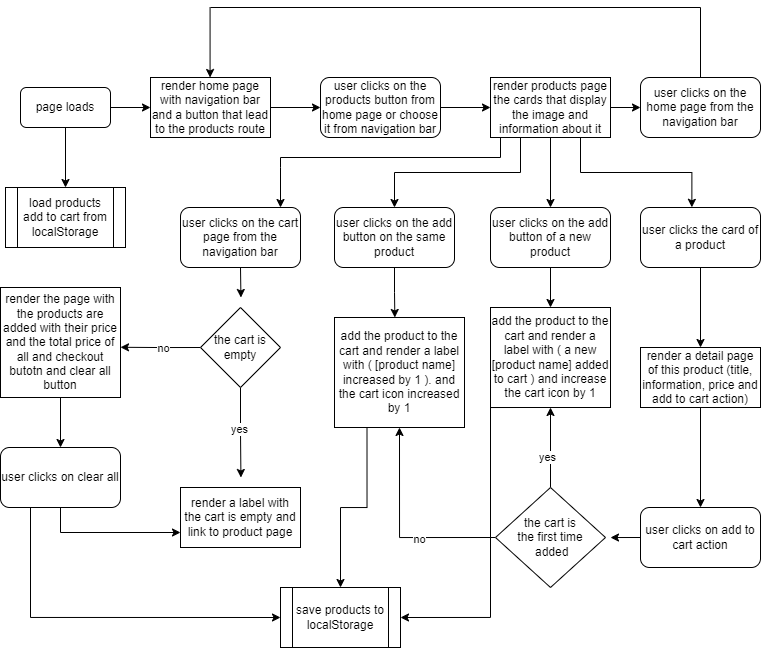

The diagram above was exported from draw.io. Its source (the exported page's mxGraphModel, read from the mxfile embedded in the PNG):
<mxGraphModel dx="690" dy="575" grid="1" gridSize="10" guides="1" tooltips="1" connect="1" arrows="1" fold="1" page="1" pageScale="1" pageWidth="827" pageHeight="1169" math="0" shadow="0">
  <root>
    <mxCell id="0" />
    <mxCell id="1" parent="0" />
    <mxCell id="noHnva-lugfT0j-XAwuP-3" style="edgeStyle=orthogonalEdgeStyle;rounded=0;orthogonalLoop=1;jettySize=auto;html=1;exitX=1;exitY=0.5;exitDx=0;exitDy=0;entryX=0;entryY=0.5;entryDx=0;entryDy=0;" edge="1" parent="1" source="noHnva-lugfT0j-XAwuP-1" target="noHnva-lugfT0j-XAwuP-2">
      <mxGeometry relative="1" as="geometry" />
    </mxCell>
    <mxCell id="noHnva-lugfT0j-XAwuP-72" style="edgeStyle=orthogonalEdgeStyle;rounded=0;orthogonalLoop=1;jettySize=auto;html=1;exitX=0.5;exitY=1;exitDx=0;exitDy=0;entryX=0.5;entryY=0;entryDx=0;entryDy=0;" edge="1" parent="1" source="noHnva-lugfT0j-XAwuP-1" target="noHnva-lugfT0j-XAwuP-71">
      <mxGeometry relative="1" as="geometry" />
    </mxCell>
    <mxCell id="noHnva-lugfT0j-XAwuP-1" value="page loads" style="rounded=1;whiteSpace=wrap;html=1;" vertex="1" parent="1">
      <mxGeometry x="40" y="180" width="90" height="40" as="geometry" />
    </mxCell>
    <mxCell id="noHnva-lugfT0j-XAwuP-5" style="edgeStyle=orthogonalEdgeStyle;rounded=0;orthogonalLoop=1;jettySize=auto;html=1;exitX=1;exitY=0.5;exitDx=0;exitDy=0;entryX=0;entryY=0.5;entryDx=0;entryDy=0;" edge="1" parent="1" source="noHnva-lugfT0j-XAwuP-2" target="noHnva-lugfT0j-XAwuP-4">
      <mxGeometry relative="1" as="geometry" />
    </mxCell>
    <mxCell id="noHnva-lugfT0j-XAwuP-2" value="render home page with navigation bar and a button that lead to the products route" style="rounded=0;whiteSpace=wrap;html=1;" vertex="1" parent="1">
      <mxGeometry x="170" y="170" width="120" height="60" as="geometry" />
    </mxCell>
    <mxCell id="noHnva-lugfT0j-XAwuP-7" style="edgeStyle=orthogonalEdgeStyle;rounded=0;orthogonalLoop=1;jettySize=auto;html=1;exitX=1;exitY=0.5;exitDx=0;exitDy=0;entryX=0;entryY=0.5;entryDx=0;entryDy=0;" edge="1" parent="1" source="noHnva-lugfT0j-XAwuP-4" target="noHnva-lugfT0j-XAwuP-6">
      <mxGeometry relative="1" as="geometry" />
    </mxCell>
    <mxCell id="noHnva-lugfT0j-XAwuP-4" value="user clicks on the products button from home page or choose it from navigation bar" style="rounded=1;whiteSpace=wrap;html=1;" vertex="1" parent="1">
      <mxGeometry x="340" y="170" width="120" height="60" as="geometry" />
    </mxCell>
    <mxCell id="noHnva-lugfT0j-XAwuP-14" style="edgeStyle=orthogonalEdgeStyle;rounded=0;orthogonalLoop=1;jettySize=auto;html=1;exitX=1;exitY=0.5;exitDx=0;exitDy=0;entryX=0;entryY=0.5;entryDx=0;entryDy=0;" edge="1" parent="1" source="noHnva-lugfT0j-XAwuP-6" target="noHnva-lugfT0j-XAwuP-9">
      <mxGeometry relative="1" as="geometry" />
    </mxCell>
    <mxCell id="noHnva-lugfT0j-XAwuP-16" style="edgeStyle=orthogonalEdgeStyle;rounded=0;orthogonalLoop=1;jettySize=auto;html=1;exitX=0.5;exitY=1;exitDx=0;exitDy=0;entryX=0.5;entryY=0;entryDx=0;entryDy=0;" edge="1" parent="1" source="noHnva-lugfT0j-XAwuP-6" target="noHnva-lugfT0j-XAwuP-11">
      <mxGeometry relative="1" as="geometry" />
    </mxCell>
    <mxCell id="noHnva-lugfT0j-XAwuP-17" style="edgeStyle=orthogonalEdgeStyle;rounded=0;orthogonalLoop=1;jettySize=auto;html=1;exitX=0.25;exitY=1;exitDx=0;exitDy=0;entryX=0.5;entryY=0;entryDx=0;entryDy=0;" edge="1" parent="1" source="noHnva-lugfT0j-XAwuP-6" target="noHnva-lugfT0j-XAwuP-12">
      <mxGeometry relative="1" as="geometry" />
    </mxCell>
    <mxCell id="noHnva-lugfT0j-XAwuP-6" value="render products page the cards that display the image and information about it" style="rounded=0;whiteSpace=wrap;html=1;" vertex="1" parent="1">
      <mxGeometry x="510" y="170" width="120" height="60" as="geometry" />
    </mxCell>
    <mxCell id="noHnva-lugfT0j-XAwuP-9" value="user clicks on the home page from the navigation bar" style="rounded=1;whiteSpace=wrap;html=1;" vertex="1" parent="1">
      <mxGeometry x="660" y="170" width="120" height="60" as="geometry" />
    </mxCell>
    <mxCell id="noHnva-lugfT0j-XAwuP-37" style="edgeStyle=orthogonalEdgeStyle;rounded=0;orthogonalLoop=1;jettySize=auto;html=1;exitX=0.5;exitY=1;exitDx=0;exitDy=0;entryX=0.5;entryY=0;entryDx=0;entryDy=0;" edge="1" parent="1" source="noHnva-lugfT0j-XAwuP-10" target="noHnva-lugfT0j-XAwuP-36">
      <mxGeometry relative="1" as="geometry" />
    </mxCell>
    <mxCell id="noHnva-lugfT0j-XAwuP-10" value="user clicks the card of a product" style="rounded=1;whiteSpace=wrap;html=1;" vertex="1" parent="1">
      <mxGeometry x="660" y="300" width="120" height="60" as="geometry" />
    </mxCell>
    <mxCell id="noHnva-lugfT0j-XAwuP-49" style="edgeStyle=orthogonalEdgeStyle;rounded=0;orthogonalLoop=1;jettySize=auto;html=1;exitX=0.5;exitY=1;exitDx=0;exitDy=0;entryX=0.5;entryY=0;entryDx=0;entryDy=0;" edge="1" parent="1" source="noHnva-lugfT0j-XAwuP-11" target="noHnva-lugfT0j-XAwuP-42">
      <mxGeometry relative="1" as="geometry" />
    </mxCell>
    <mxCell id="noHnva-lugfT0j-XAwuP-11" value="user clicks on the add button of a new product" style="rounded=1;whiteSpace=wrap;html=1;" vertex="1" parent="1">
      <mxGeometry x="510" y="300" width="120" height="60" as="geometry" />
    </mxCell>
    <mxCell id="noHnva-lugfT0j-XAwuP-48" style="edgeStyle=orthogonalEdgeStyle;rounded=0;orthogonalLoop=1;jettySize=auto;html=1;exitX=0.5;exitY=1;exitDx=0;exitDy=0;" edge="1" parent="1" source="noHnva-lugfT0j-XAwuP-12">
      <mxGeometry relative="1" as="geometry">
        <mxPoint x="414.3478260869565" y="410.0000000000001" as="targetPoint" />
      </mxGeometry>
    </mxCell>
    <mxCell id="noHnva-lugfT0j-XAwuP-12" value="user clicks on the add button on the same product" style="rounded=1;whiteSpace=wrap;html=1;" vertex="1" parent="1">
      <mxGeometry x="354" y="300" width="120" height="60" as="geometry" />
    </mxCell>
    <mxCell id="noHnva-lugfT0j-XAwuP-55" style="edgeStyle=orthogonalEdgeStyle;rounded=0;orthogonalLoop=1;jettySize=auto;html=1;exitX=0.5;exitY=1;exitDx=0;exitDy=0;" edge="1" parent="1" source="noHnva-lugfT0j-XAwuP-13">
      <mxGeometry relative="1" as="geometry">
        <mxPoint x="260.43478260869574" y="390.0000000000001" as="targetPoint" />
      </mxGeometry>
    </mxCell>
    <mxCell id="noHnva-lugfT0j-XAwuP-13" value="user clicks on the cart page from the navigation bar" style="rounded=1;whiteSpace=wrap;html=1;" vertex="1" parent="1">
      <mxGeometry x="200" y="300" width="120" height="60" as="geometry" />
    </mxCell>
    <mxCell id="noHnva-lugfT0j-XAwuP-15" style="edgeStyle=orthogonalEdgeStyle;rounded=0;orthogonalLoop=1;jettySize=auto;html=1;exitX=0.75;exitY=1;exitDx=0;exitDy=0;entryX=0.428;entryY=-0.003;entryDx=0;entryDy=0;entryPerimeter=0;" edge="1" parent="1" source="noHnva-lugfT0j-XAwuP-6" target="noHnva-lugfT0j-XAwuP-10">
      <mxGeometry relative="1" as="geometry" />
    </mxCell>
    <mxCell id="noHnva-lugfT0j-XAwuP-20" value="" style="endArrow=classic;html=1;rounded=0;" edge="1" parent="1">
      <mxGeometry width="50" height="50" relative="1" as="geometry">
        <mxPoint x="300" y="260" as="sourcePoint" />
        <mxPoint x="300" y="300" as="targetPoint" />
      </mxGeometry>
    </mxCell>
    <mxCell id="noHnva-lugfT0j-XAwuP-23" value="" style="endArrow=none;html=1;rounded=0;" edge="1" parent="1">
      <mxGeometry width="50" height="50" relative="1" as="geometry">
        <mxPoint x="300" y="250" as="sourcePoint" />
        <mxPoint x="520" y="250" as="targetPoint" />
      </mxGeometry>
    </mxCell>
    <mxCell id="noHnva-lugfT0j-XAwuP-25" value="" style="endArrow=none;html=1;rounded=0;" edge="1" parent="1">
      <mxGeometry width="50" height="50" relative="1" as="geometry">
        <mxPoint x="520" y="250" as="sourcePoint" />
        <mxPoint x="520" y="230" as="targetPoint" />
      </mxGeometry>
    </mxCell>
    <mxCell id="noHnva-lugfT0j-XAwuP-26" value="" style="endArrow=none;html=1;rounded=0;" edge="1" parent="1">
      <mxGeometry width="50" height="50" relative="1" as="geometry">
        <mxPoint x="300" y="260" as="sourcePoint" />
        <mxPoint x="300" y="250" as="targetPoint" />
      </mxGeometry>
    </mxCell>
    <mxCell id="noHnva-lugfT0j-XAwuP-32" value="" style="endArrow=classic;html=1;rounded=0;" edge="1" parent="1">
      <mxGeometry width="50" height="50" relative="1" as="geometry">
        <mxPoint x="229.57" y="100" as="sourcePoint" />
        <mxPoint x="229.57" y="170" as="targetPoint" />
      </mxGeometry>
    </mxCell>
    <mxCell id="noHnva-lugfT0j-XAwuP-34" value="" style="endArrow=none;html=1;rounded=0;" edge="1" parent="1">
      <mxGeometry width="50" height="50" relative="1" as="geometry">
        <mxPoint x="230" y="100" as="sourcePoint" />
        <mxPoint x="720" y="100" as="targetPoint" />
      </mxGeometry>
    </mxCell>
    <mxCell id="noHnva-lugfT0j-XAwuP-35" value="" style="endArrow=none;html=1;rounded=0;exitX=0.5;exitY=0;exitDx=0;exitDy=0;" edge="1" parent="1" source="noHnva-lugfT0j-XAwuP-9">
      <mxGeometry width="50" height="50" relative="1" as="geometry">
        <mxPoint x="670" y="150" as="sourcePoint" />
        <mxPoint x="720" y="100" as="targetPoint" />
      </mxGeometry>
    </mxCell>
    <mxCell id="noHnva-lugfT0j-XAwuP-39" style="edgeStyle=orthogonalEdgeStyle;rounded=0;orthogonalLoop=1;jettySize=auto;html=1;exitX=0.5;exitY=1;exitDx=0;exitDy=0;entryX=0.5;entryY=0;entryDx=0;entryDy=0;" edge="1" parent="1" source="noHnva-lugfT0j-XAwuP-36" target="noHnva-lugfT0j-XAwuP-38">
      <mxGeometry relative="1" as="geometry" />
    </mxCell>
    <mxCell id="noHnva-lugfT0j-XAwuP-36" value="render a detail page of this product (title, information, price and add to cart action)" style="rounded=0;whiteSpace=wrap;html=1;" vertex="1" parent="1">
      <mxGeometry x="660" y="440" width="120" height="60" as="geometry" />
    </mxCell>
    <mxCell id="noHnva-lugfT0j-XAwuP-50" style="edgeStyle=orthogonalEdgeStyle;rounded=0;orthogonalLoop=1;jettySize=auto;html=1;exitX=0;exitY=0.5;exitDx=0;exitDy=0;" edge="1" parent="1" source="noHnva-lugfT0j-XAwuP-38">
      <mxGeometry relative="1" as="geometry">
        <mxPoint x="630" y="630.217391304348" as="targetPoint" />
      </mxGeometry>
    </mxCell>
    <mxCell id="noHnva-lugfT0j-XAwuP-38" value="user clicks on add to cart action" style="rounded=1;whiteSpace=wrap;html=1;" vertex="1" parent="1">
      <mxGeometry x="660" y="600" width="120" height="60" as="geometry" />
    </mxCell>
    <mxCell id="noHnva-lugfT0j-XAwuP-51" style="edgeStyle=orthogonalEdgeStyle;rounded=0;orthogonalLoop=1;jettySize=auto;html=1;exitX=0.5;exitY=0;exitDx=0;exitDy=0;entryX=0.5;entryY=1;entryDx=0;entryDy=0;" edge="1" parent="1" source="noHnva-lugfT0j-XAwuP-40" target="noHnva-lugfT0j-XAwuP-42">
      <mxGeometry relative="1" as="geometry" />
    </mxCell>
    <mxCell id="noHnva-lugfT0j-XAwuP-52" value="yes" style="edgeLabel;html=1;align=center;verticalAlign=middle;resizable=0;points=[];" vertex="1" connectable="0" parent="noHnva-lugfT0j-XAwuP-51">
      <mxGeometry x="-0.2337" y="3" relative="1" as="geometry">
        <mxPoint as="offset" />
      </mxGeometry>
    </mxCell>
    <mxCell id="noHnva-lugfT0j-XAwuP-53" style="edgeStyle=orthogonalEdgeStyle;rounded=0;orthogonalLoop=1;jettySize=auto;html=1;exitX=0;exitY=0.5;exitDx=0;exitDy=0;entryX=0.5;entryY=1;entryDx=0;entryDy=0;" edge="1" parent="1" source="noHnva-lugfT0j-XAwuP-40" target="noHnva-lugfT0j-XAwuP-45">
      <mxGeometry relative="1" as="geometry" />
    </mxCell>
    <mxCell id="noHnva-lugfT0j-XAwuP-54" value="no" style="edgeLabel;html=1;align=center;verticalAlign=middle;resizable=0;points=[];" vertex="1" connectable="0" parent="noHnva-lugfT0j-XAwuP-53">
      <mxGeometry x="-0.2592" y="2" relative="1" as="geometry">
        <mxPoint as="offset" />
      </mxGeometry>
    </mxCell>
    <mxCell id="noHnva-lugfT0j-XAwuP-40" value="the cart is &lt;br&gt;the first time&lt;br&gt;&amp;nbsp;added" style="rhombus;whiteSpace=wrap;html=1;" vertex="1" parent="1">
      <mxGeometry x="515" y="580" width="110" height="100" as="geometry" />
    </mxCell>
    <mxCell id="noHnva-lugfT0j-XAwuP-66" style="edgeStyle=orthogonalEdgeStyle;rounded=0;orthogonalLoop=1;jettySize=auto;html=1;exitX=0.25;exitY=1;exitDx=0;exitDy=0;entryX=1;entryY=0.5;entryDx=0;entryDy=0;" edge="1" parent="1" source="noHnva-lugfT0j-XAwuP-42" target="noHnva-lugfT0j-XAwuP-64">
      <mxGeometry relative="1" as="geometry">
        <Array as="points">
          <mxPoint x="510" y="500" />
          <mxPoint x="510" y="710" />
        </Array>
      </mxGeometry>
    </mxCell>
    <mxCell id="noHnva-lugfT0j-XAwuP-42" value="add the product to the cart and render a label with ( a new [product name] added to cart ) and increase the cart icon by 1" style="rounded=0;whiteSpace=wrap;html=1;" vertex="1" parent="1">
      <mxGeometry x="510" y="400" width="120" height="100" as="geometry" />
    </mxCell>
    <mxCell id="noHnva-lugfT0j-XAwuP-65" style="edgeStyle=orthogonalEdgeStyle;rounded=0;orthogonalLoop=1;jettySize=auto;html=1;exitX=0.25;exitY=1;exitDx=0;exitDy=0;entryX=0.5;entryY=0;entryDx=0;entryDy=0;" edge="1" parent="1" source="noHnva-lugfT0j-XAwuP-45" target="noHnva-lugfT0j-XAwuP-64">
      <mxGeometry relative="1" as="geometry" />
    </mxCell>
    <mxCell id="noHnva-lugfT0j-XAwuP-45" value="add the product to the cart and render a label with ( [product name] increased by 1 ). and the cart icon increased by 1" style="rounded=0;whiteSpace=wrap;html=1;" vertex="1" parent="1">
      <mxGeometry x="354" y="410" width="130" height="110" as="geometry" />
    </mxCell>
    <mxCell id="noHnva-lugfT0j-XAwuP-58" style="edgeStyle=orthogonalEdgeStyle;rounded=0;orthogonalLoop=1;jettySize=auto;html=1;exitX=0.5;exitY=1;exitDx=0;exitDy=0;" edge="1" parent="1" source="noHnva-lugfT0j-XAwuP-57">
      <mxGeometry relative="1" as="geometry">
        <mxPoint x="260.43478260869574" y="570" as="targetPoint" />
      </mxGeometry>
    </mxCell>
    <mxCell id="noHnva-lugfT0j-XAwuP-59" value="yes" style="edgeLabel;html=1;align=center;verticalAlign=middle;resizable=0;points=[];" vertex="1" connectable="0" parent="noHnva-lugfT0j-XAwuP-58">
      <mxGeometry x="-0.0861" y="-1" relative="1" as="geometry">
        <mxPoint as="offset" />
      </mxGeometry>
    </mxCell>
    <mxCell id="noHnva-lugfT0j-XAwuP-61" style="edgeStyle=orthogonalEdgeStyle;rounded=0;orthogonalLoop=1;jettySize=auto;html=1;exitX=0;exitY=0.5;exitDx=0;exitDy=0;" edge="1" parent="1" source="noHnva-lugfT0j-XAwuP-57">
      <mxGeometry relative="1" as="geometry">
        <mxPoint x="140" y="439.78260869565224" as="targetPoint" />
      </mxGeometry>
    </mxCell>
    <mxCell id="noHnva-lugfT0j-XAwuP-62" value="no" style="edgeLabel;html=1;align=center;verticalAlign=middle;resizable=0;points=[];" vertex="1" connectable="0" parent="noHnva-lugfT0j-XAwuP-61">
      <mxGeometry x="-0.0574" y="1" relative="1" as="geometry">
        <mxPoint x="1" as="offset" />
      </mxGeometry>
    </mxCell>
    <mxCell id="noHnva-lugfT0j-XAwuP-57" value="the cart is empty" style="rhombus;whiteSpace=wrap;html=1;" vertex="1" parent="1">
      <mxGeometry x="220" y="400" width="80" height="80" as="geometry" />
    </mxCell>
    <mxCell id="noHnva-lugfT0j-XAwuP-60" value="render a label with the cart is empty and link to product page" style="rounded=0;whiteSpace=wrap;html=1;" vertex="1" parent="1">
      <mxGeometry x="200" y="580" width="120" height="60" as="geometry" />
    </mxCell>
    <mxCell id="noHnva-lugfT0j-XAwuP-68" style="edgeStyle=orthogonalEdgeStyle;rounded=0;orthogonalLoop=1;jettySize=auto;html=1;exitX=0.5;exitY=1;exitDx=0;exitDy=0;entryX=0.5;entryY=0;entryDx=0;entryDy=0;" edge="1" parent="1" source="noHnva-lugfT0j-XAwuP-63" target="noHnva-lugfT0j-XAwuP-67">
      <mxGeometry relative="1" as="geometry" />
    </mxCell>
    <mxCell id="noHnva-lugfT0j-XAwuP-63" value="render the page with the products are added with their price and the total price of all and checkout butotn and clear all button" style="rounded=0;whiteSpace=wrap;html=1;" vertex="1" parent="1">
      <mxGeometry x="20" y="380" width="120" height="110" as="geometry" />
    </mxCell>
    <mxCell id="noHnva-lugfT0j-XAwuP-64" value="save products to localStorage" style="shape=process;whiteSpace=wrap;html=1;backgroundOutline=1;" vertex="1" parent="1">
      <mxGeometry x="300" y="680" width="120" height="60" as="geometry" />
    </mxCell>
    <mxCell id="noHnva-lugfT0j-XAwuP-69" style="edgeStyle=orthogonalEdgeStyle;rounded=0;orthogonalLoop=1;jettySize=auto;html=1;exitX=0.5;exitY=1;exitDx=0;exitDy=0;entryX=0;entryY=0.75;entryDx=0;entryDy=0;" edge="1" parent="1" source="noHnva-lugfT0j-XAwuP-67" target="noHnva-lugfT0j-XAwuP-60">
      <mxGeometry relative="1" as="geometry" />
    </mxCell>
    <mxCell id="noHnva-lugfT0j-XAwuP-70" style="edgeStyle=orthogonalEdgeStyle;rounded=0;orthogonalLoop=1;jettySize=auto;html=1;exitX=0.25;exitY=1;exitDx=0;exitDy=0;entryX=0;entryY=0.5;entryDx=0;entryDy=0;" edge="1" parent="1" source="noHnva-lugfT0j-XAwuP-67" target="noHnva-lugfT0j-XAwuP-64">
      <mxGeometry relative="1" as="geometry" />
    </mxCell>
    <mxCell id="noHnva-lugfT0j-XAwuP-67" value="user clicks on clear all&lt;br&gt;" style="rounded=1;whiteSpace=wrap;html=1;" vertex="1" parent="1">
      <mxGeometry x="20" y="540" width="120" height="60" as="geometry" />
    </mxCell>
    <mxCell id="noHnva-lugfT0j-XAwuP-71" value="load products add to cart from localStorage" style="shape=process;whiteSpace=wrap;html=1;backgroundOutline=1;" vertex="1" parent="1">
      <mxGeometry x="25" y="280" width="120" height="60" as="geometry" />
    </mxCell>
  </root>
</mxGraphModel>